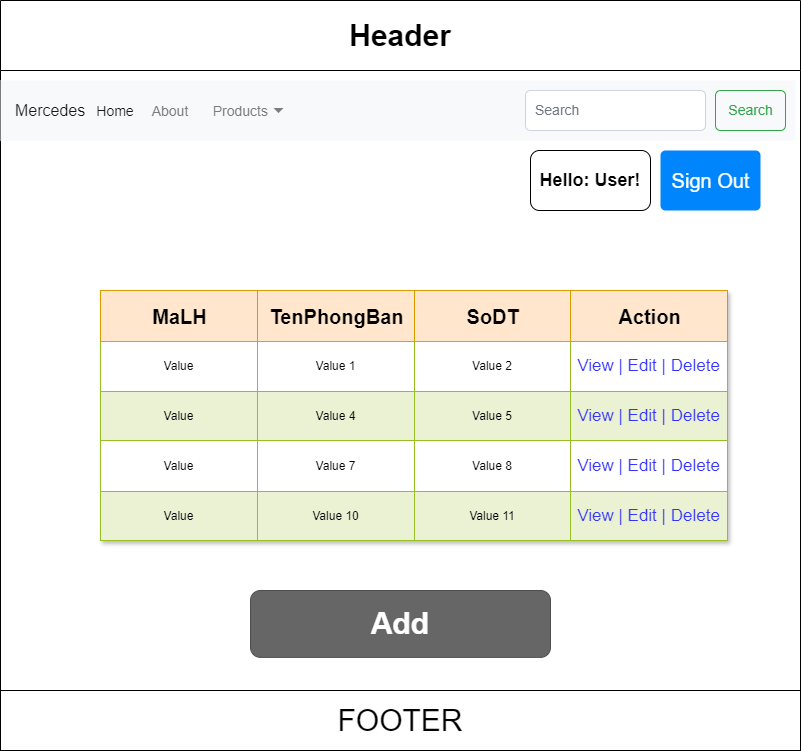

The diagram above was exported from draw.io. Its source (the exported page's mxGraphModel, read from the mxfile embedded in the PNG):
<mxGraphModel dx="1886" dy="802" grid="1" gridSize="10" guides="1" tooltips="1" connect="1" arrows="1" fold="1" page="1" pageScale="1" pageWidth="850" pageHeight="1100" background="#ffffff" math="0" shadow="0">
  <root>
    <mxCell id="0" />
    <mxCell id="1" parent="0" />
    <mxCell id="o50p7Q7nDwIv59S-u31p-1" value="&lt;font style=&quot;font-size: 30px;&quot;&gt;Header&lt;/font&gt;" style="swimlane;whiteSpace=wrap;html=1;startSize=70;" vertex="1" parent="1">
      <mxGeometry x="30" y="50" width="800" height="750" as="geometry" />
    </mxCell>
    <mxCell id="o50p7Q7nDwIv59S-u31p-2" value="&lt;font style=&quot;font-size: 30px;&quot;&gt;FOOTER&lt;/font&gt;" style="whiteSpace=wrap;html=1;" vertex="1" parent="o50p7Q7nDwIv59S-u31p-1">
      <mxGeometry y="690" width="800" height="60" as="geometry" />
    </mxCell>
    <mxCell id="o50p7Q7nDwIv59S-u31p-3" value="Assets" style="childLayout=tableLayout;recursiveResize=0;strokeColor=#98bf21;fillColor=#A7C942;shadow=1;" vertex="1" parent="o50p7Q7nDwIv59S-u31p-1">
      <mxGeometry x="100" y="290" width="627" height="250" as="geometry" />
    </mxCell>
    <mxCell id="o50p7Q7nDwIv59S-u31p-4" style="shape=tableRow;horizontal=0;startSize=0;swimlaneHead=0;swimlaneBody=0;top=0;left=0;bottom=0;right=0;dropTarget=0;collapsible=0;recursiveResize=0;expand=0;fontStyle=0;strokeColor=inherit;fillColor=#ffffff;" vertex="1" parent="o50p7Q7nDwIv59S-u31p-3">
      <mxGeometry width="627" height="51" as="geometry" />
    </mxCell>
    <mxCell id="o50p7Q7nDwIv59S-u31p-34" value="MaLH" style="connectable=0;recursiveResize=0;strokeColor=#d79b00;fillColor=#ffe6cc;align=center;fontStyle=1;html=1;fontSize=20;" vertex="1" parent="o50p7Q7nDwIv59S-u31p-4">
      <mxGeometry width="157" height="51" as="geometry">
        <mxRectangle width="157" height="51" as="alternateBounds" />
      </mxGeometry>
    </mxCell>
    <mxCell id="o50p7Q7nDwIv59S-u31p-5" value="TenPhongBan" style="connectable=0;recursiveResize=0;strokeColor=#d79b00;fillColor=#ffe6cc;align=center;fontStyle=1;html=1;fontSize=20;" vertex="1" parent="o50p7Q7nDwIv59S-u31p-4">
      <mxGeometry x="157" width="157" height="51" as="geometry">
        <mxRectangle width="157" height="51" as="alternateBounds" />
      </mxGeometry>
    </mxCell>
    <mxCell id="o50p7Q7nDwIv59S-u31p-6" value="SoDT" style="connectable=0;recursiveResize=0;strokeColor=#d79b00;fillColor=#ffe6cc;align=center;fontStyle=1;html=1;fontSize=20;" vertex="1" parent="o50p7Q7nDwIv59S-u31p-4">
      <mxGeometry x="314" width="156" height="51" as="geometry">
        <mxRectangle width="156" height="51" as="alternateBounds" />
      </mxGeometry>
    </mxCell>
    <mxCell id="o50p7Q7nDwIv59S-u31p-7" value="Action" style="connectable=0;recursiveResize=0;strokeColor=#d79b00;fillColor=#ffe6cc;align=center;fontStyle=1;html=1;fontSize=20;" vertex="1" parent="o50p7Q7nDwIv59S-u31p-4">
      <mxGeometry x="470" width="157" height="51" as="geometry">
        <mxRectangle width="157" height="51" as="alternateBounds" />
      </mxGeometry>
    </mxCell>
    <mxCell id="o50p7Q7nDwIv59S-u31p-8" value="" style="shape=tableRow;horizontal=0;startSize=0;swimlaneHead=0;swimlaneBody=0;top=0;left=0;bottom=0;right=0;dropTarget=0;collapsible=0;recursiveResize=0;expand=0;fontStyle=0;strokeColor=inherit;fillColor=#ffffff;" vertex="1" parent="o50p7Q7nDwIv59S-u31p-3">
      <mxGeometry y="51" width="627" height="50" as="geometry" />
    </mxCell>
    <mxCell id="o50p7Q7nDwIv59S-u31p-35" value="Value" style="connectable=0;recursiveResize=0;strokeColor=inherit;fillColor=inherit;align=center;whiteSpace=wrap;html=1;" vertex="1" parent="o50p7Q7nDwIv59S-u31p-8">
      <mxGeometry width="157" height="50" as="geometry">
        <mxRectangle width="157" height="50" as="alternateBounds" />
      </mxGeometry>
    </mxCell>
    <mxCell id="o50p7Q7nDwIv59S-u31p-9" value="Value 1" style="connectable=0;recursiveResize=0;strokeColor=inherit;fillColor=inherit;align=center;whiteSpace=wrap;html=1;" vertex="1" parent="o50p7Q7nDwIv59S-u31p-8">
      <mxGeometry x="157" width="157" height="50" as="geometry">
        <mxRectangle width="157" height="50" as="alternateBounds" />
      </mxGeometry>
    </mxCell>
    <mxCell id="o50p7Q7nDwIv59S-u31p-10" value="Value 2" style="connectable=0;recursiveResize=0;strokeColor=inherit;fillColor=inherit;align=center;whiteSpace=wrap;html=1;" vertex="1" parent="o50p7Q7nDwIv59S-u31p-8">
      <mxGeometry x="314" width="156" height="50" as="geometry">
        <mxRectangle width="156" height="50" as="alternateBounds" />
      </mxGeometry>
    </mxCell>
    <mxCell id="o50p7Q7nDwIv59S-u31p-11" value="View | Edit | Delete" style="connectable=0;recursiveResize=0;strokeColor=inherit;fillColor=inherit;align=center;whiteSpace=wrap;html=1;fontColor=#3333FF;fontSize=17;" vertex="1" parent="o50p7Q7nDwIv59S-u31p-8">
      <mxGeometry x="470" width="157" height="50" as="geometry">
        <mxRectangle width="157" height="50" as="alternateBounds" />
      </mxGeometry>
    </mxCell>
    <mxCell id="o50p7Q7nDwIv59S-u31p-12" value="" style="shape=tableRow;horizontal=0;startSize=0;swimlaneHead=0;swimlaneBody=0;top=0;left=0;bottom=0;right=0;dropTarget=0;collapsible=0;recursiveResize=0;expand=0;fontStyle=1;strokeColor=inherit;fillColor=#EAF2D3;" vertex="1" parent="o50p7Q7nDwIv59S-u31p-3">
      <mxGeometry y="101" width="627" height="49" as="geometry" />
    </mxCell>
    <mxCell id="o50p7Q7nDwIv59S-u31p-36" value="Value" style="connectable=0;recursiveResize=0;strokeColor=inherit;fillColor=inherit;whiteSpace=wrap;html=1;" vertex="1" parent="o50p7Q7nDwIv59S-u31p-12">
      <mxGeometry width="157" height="49" as="geometry">
        <mxRectangle width="157" height="49" as="alternateBounds" />
      </mxGeometry>
    </mxCell>
    <mxCell id="o50p7Q7nDwIv59S-u31p-13" value="Value 4" style="connectable=0;recursiveResize=0;strokeColor=inherit;fillColor=inherit;whiteSpace=wrap;html=1;" vertex="1" parent="o50p7Q7nDwIv59S-u31p-12">
      <mxGeometry x="157" width="157" height="49" as="geometry">
        <mxRectangle width="157" height="49" as="alternateBounds" />
      </mxGeometry>
    </mxCell>
    <mxCell id="o50p7Q7nDwIv59S-u31p-14" value="Value 5" style="connectable=0;recursiveResize=0;strokeColor=inherit;fillColor=inherit;whiteSpace=wrap;html=1;" vertex="1" parent="o50p7Q7nDwIv59S-u31p-12">
      <mxGeometry x="314" width="156" height="49" as="geometry">
        <mxRectangle width="156" height="49" as="alternateBounds" />
      </mxGeometry>
    </mxCell>
    <mxCell id="o50p7Q7nDwIv59S-u31p-15" value="View | Edit | Delete" style="connectable=0;recursiveResize=0;strokeColor=inherit;fillColor=inherit;whiteSpace=wrap;html=1;fontColor=#3333FF;fontSize=17;" vertex="1" parent="o50p7Q7nDwIv59S-u31p-12">
      <mxGeometry x="470" width="157" height="49" as="geometry">
        <mxRectangle width="157" height="49" as="alternateBounds" />
      </mxGeometry>
    </mxCell>
    <mxCell id="o50p7Q7nDwIv59S-u31p-16" value="" style="shape=tableRow;horizontal=0;startSize=0;swimlaneHead=0;swimlaneBody=0;top=0;left=0;bottom=0;right=0;dropTarget=0;collapsible=0;recursiveResize=0;expand=0;fontStyle=0;strokeColor=inherit;fillColor=#ffffff;" vertex="1" parent="o50p7Q7nDwIv59S-u31p-3">
      <mxGeometry y="150" width="627" height="51" as="geometry" />
    </mxCell>
    <mxCell id="o50p7Q7nDwIv59S-u31p-37" value="Value" style="connectable=0;recursiveResize=0;strokeColor=inherit;fillColor=inherit;fontStyle=0;align=center;whiteSpace=wrap;html=1;" vertex="1" parent="o50p7Q7nDwIv59S-u31p-16">
      <mxGeometry width="157" height="51" as="geometry">
        <mxRectangle width="157" height="51" as="alternateBounds" />
      </mxGeometry>
    </mxCell>
    <mxCell id="o50p7Q7nDwIv59S-u31p-17" value="Value 7" style="connectable=0;recursiveResize=0;strokeColor=inherit;fillColor=inherit;fontStyle=0;align=center;whiteSpace=wrap;html=1;" vertex="1" parent="o50p7Q7nDwIv59S-u31p-16">
      <mxGeometry x="157" width="157" height="51" as="geometry">
        <mxRectangle width="157" height="51" as="alternateBounds" />
      </mxGeometry>
    </mxCell>
    <mxCell id="o50p7Q7nDwIv59S-u31p-18" value="Value 8" style="connectable=0;recursiveResize=0;strokeColor=inherit;fillColor=inherit;fontStyle=0;align=center;whiteSpace=wrap;html=1;" vertex="1" parent="o50p7Q7nDwIv59S-u31p-16">
      <mxGeometry x="314" width="156" height="51" as="geometry">
        <mxRectangle width="156" height="51" as="alternateBounds" />
      </mxGeometry>
    </mxCell>
    <mxCell id="o50p7Q7nDwIv59S-u31p-19" value="View | Edit | Delete" style="connectable=0;recursiveResize=0;strokeColor=inherit;fillColor=inherit;fontStyle=0;align=center;whiteSpace=wrap;html=1;fontColor=#3333FF;fontSize=17;" vertex="1" parent="o50p7Q7nDwIv59S-u31p-16">
      <mxGeometry x="470" width="157" height="51" as="geometry">
        <mxRectangle width="157" height="51" as="alternateBounds" />
      </mxGeometry>
    </mxCell>
    <mxCell id="o50p7Q7nDwIv59S-u31p-20" value="" style="shape=tableRow;horizontal=0;startSize=0;swimlaneHead=0;swimlaneBody=0;top=0;left=0;bottom=0;right=0;dropTarget=0;collapsible=0;recursiveResize=0;expand=0;fontStyle=1;strokeColor=inherit;fillColor=#EAF2D3;" vertex="1" parent="o50p7Q7nDwIv59S-u31p-3">
      <mxGeometry y="201" width="627" height="49" as="geometry" />
    </mxCell>
    <mxCell id="o50p7Q7nDwIv59S-u31p-38" value="Value" style="connectable=0;recursiveResize=0;strokeColor=inherit;fillColor=inherit;whiteSpace=wrap;html=1;" vertex="1" parent="o50p7Q7nDwIv59S-u31p-20">
      <mxGeometry width="157" height="49" as="geometry">
        <mxRectangle width="157" height="49" as="alternateBounds" />
      </mxGeometry>
    </mxCell>
    <mxCell id="o50p7Q7nDwIv59S-u31p-21" value="Value 10" style="connectable=0;recursiveResize=0;strokeColor=inherit;fillColor=inherit;whiteSpace=wrap;html=1;" vertex="1" parent="o50p7Q7nDwIv59S-u31p-20">
      <mxGeometry x="157" width="157" height="49" as="geometry">
        <mxRectangle width="157" height="49" as="alternateBounds" />
      </mxGeometry>
    </mxCell>
    <mxCell id="o50p7Q7nDwIv59S-u31p-22" value="Value 11" style="connectable=0;recursiveResize=0;strokeColor=inherit;fillColor=inherit;whiteSpace=wrap;html=1;" vertex="1" parent="o50p7Q7nDwIv59S-u31p-20">
      <mxGeometry x="314" width="156" height="49" as="geometry">
        <mxRectangle width="156" height="49" as="alternateBounds" />
      </mxGeometry>
    </mxCell>
    <mxCell id="o50p7Q7nDwIv59S-u31p-23" value="View | Edit | Delete" style="connectable=0;recursiveResize=0;strokeColor=inherit;fillColor=inherit;whiteSpace=wrap;html=1;fontColor=#3333FF;fontSize=17;" vertex="1" parent="o50p7Q7nDwIv59S-u31p-20">
      <mxGeometry x="470" width="157" height="49" as="geometry">
        <mxRectangle width="157" height="49" as="alternateBounds" />
      </mxGeometry>
    </mxCell>
    <mxCell id="o50p7Q7nDwIv59S-u31p-24" value="&lt;font size=&quot;1&quot; style=&quot;&quot;&gt;&lt;b style=&quot;font-size: 30px;&quot;&gt;Add&lt;/b&gt;&lt;/font&gt;" style="rounded=1;html=1;shadow=0;dashed=0;whiteSpace=wrap;fontSize=10;fillColor=#666666;align=center;strokeColor=#4D4D4D;fontColor=#ffffff;" vertex="1" parent="o50p7Q7nDwIv59S-u31p-1">
      <mxGeometry x="250" y="590" width="300" height="66.88" as="geometry" />
    </mxCell>
    <mxCell id="o50p7Q7nDwIv59S-u31p-25" value="Mercedes" style="html=1;shadow=0;dashed=0;fillColor=#F8F9FA;strokeColor=none;fontSize=16;fontColor=#181819;align=left;spacing=15;" vertex="1" parent="o50p7Q7nDwIv59S-u31p-1">
      <mxGeometry y="80" width="795" height="60" as="geometry" />
    </mxCell>
    <mxCell id="o50p7Q7nDwIv59S-u31p-26" value="Home" style="fillColor=none;strokeColor=none;fontSize=14;fontColor=#181819;align=center;" vertex="1" parent="o50p7Q7nDwIv59S-u31p-25">
      <mxGeometry width="70" height="40" relative="1" as="geometry">
        <mxPoint x="80" y="10" as="offset" />
      </mxGeometry>
    </mxCell>
    <mxCell id="o50p7Q7nDwIv59S-u31p-27" value="About" style="fillColor=none;strokeColor=none;fontSize=14;fontColor=#7C7C7D;align=center;" vertex="1" parent="o50p7Q7nDwIv59S-u31p-25">
      <mxGeometry width="50" height="40" relative="1" as="geometry">
        <mxPoint x="145" y="10" as="offset" />
      </mxGeometry>
    </mxCell>
    <mxCell id="o50p7Q7nDwIv59S-u31p-28" value="Products" style="fillColor=none;strokeColor=none;fontSize=14;fontColor=#7C7C7D;align=right;spacingRight=20;" vertex="1" parent="o50p7Q7nDwIv59S-u31p-25">
      <mxGeometry width="100" height="40" relative="1" as="geometry">
        <mxPoint x="190" y="10" as="offset" />
      </mxGeometry>
    </mxCell>
    <mxCell id="o50p7Q7nDwIv59S-u31p-29" value="" style="shape=triangle;direction=south;fillColor=#7C7C7D;strokeColor=none;perimeter=none;" vertex="1" parent="o50p7Q7nDwIv59S-u31p-28">
      <mxGeometry x="1" y="0.5" width="10" height="5" relative="1" as="geometry">
        <mxPoint x="-17" y="-2.5" as="offset" />
      </mxGeometry>
    </mxCell>
    <mxCell id="o50p7Q7nDwIv59S-u31p-30" value="Search" style="html=1;shadow=0;dashed=0;shape=mxgraph.bootstrap.rrect;rSize=5;fontSize=14;fontColor=#33A64C;strokeColor=#33A64C;fillColor=none;" vertex="1" parent="o50p7Q7nDwIv59S-u31p-25">
      <mxGeometry x="1" width="70" height="40" relative="1" as="geometry">
        <mxPoint x="-80" y="10" as="offset" />
      </mxGeometry>
    </mxCell>
    <mxCell id="o50p7Q7nDwIv59S-u31p-31" value="Search" style="html=1;shadow=0;dashed=0;shape=mxgraph.bootstrap.rrect;rSize=5;fontSize=14;fontColor=#6C767D;strokeColor=#CED4DA;fillColor=#ffffff;align=left;spacing=10;" vertex="1" parent="o50p7Q7nDwIv59S-u31p-25">
      <mxGeometry x="1" width="180" height="40" relative="1" as="geometry">
        <mxPoint x="-270" y="10" as="offset" />
      </mxGeometry>
    </mxCell>
    <mxCell id="o50p7Q7nDwIv59S-u31p-32" value="&lt;b&gt;&lt;font style=&quot;font-size: 18px;&quot;&gt;Hello: User!&lt;/font&gt;&lt;/b&gt;" style="rounded=1;whiteSpace=wrap;html=1;" vertex="1" parent="o50p7Q7nDwIv59S-u31p-1">
      <mxGeometry x="530" y="150" width="120" height="60" as="geometry" />
    </mxCell>
    <mxCell id="o50p7Q7nDwIv59S-u31p-33" value="&lt;font style=&quot;font-size: 20px;&quot;&gt;Sign Out&lt;/font&gt;" style="html=1;shadow=0;dashed=0;shape=mxgraph.bootstrap.rrect;rSize=5;fillColor=#0085FC;strokeColor=none;align=center;fontSize=14;fontColor=#FFFFFF;" vertex="1" parent="o50p7Q7nDwIv59S-u31p-1">
      <mxGeometry x="660" y="150" width="100" height="60" as="geometry" />
    </mxCell>
  </root>
</mxGraphModel>